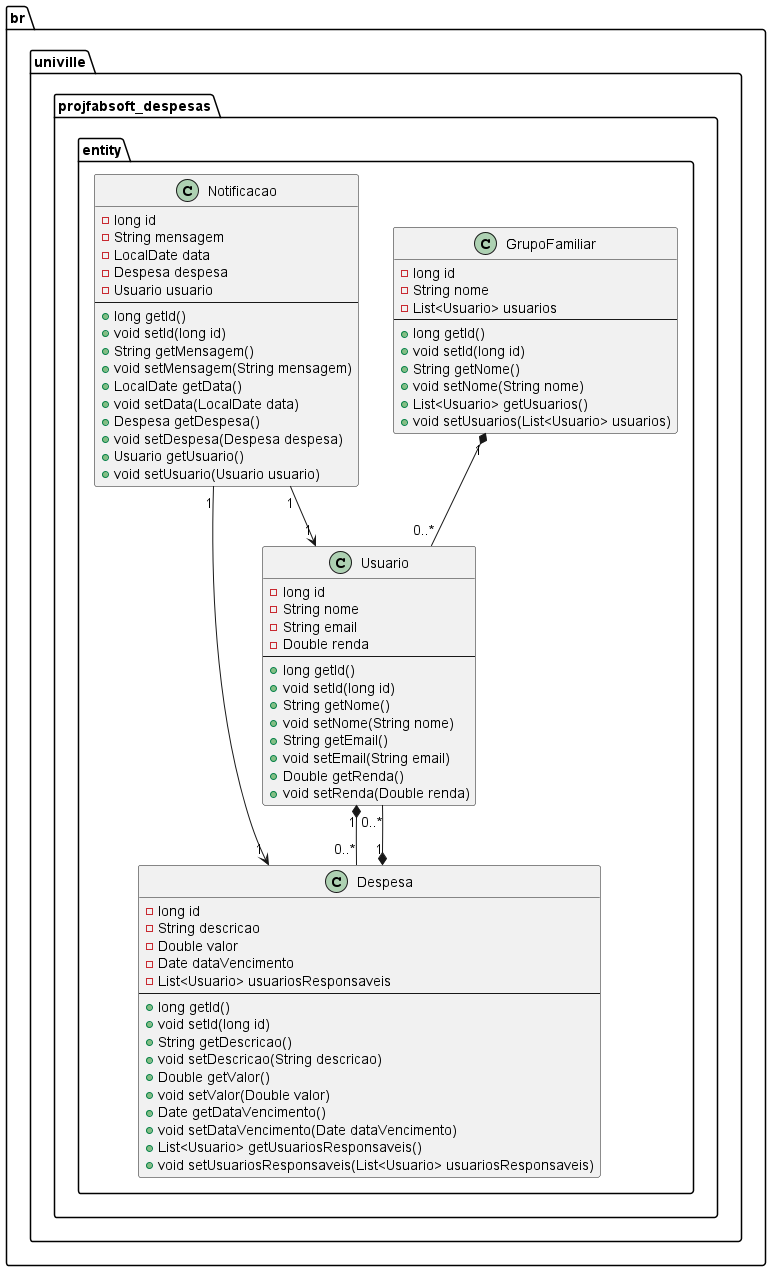

The diagram above was rendered by PlantUML. Its source (embedded in the PNG):
@startuml
package br.univille.projfabsoft_despesas.entity {
    class GrupoFamiliar {
        - long id
        - String nome
        - List<Usuario> usuarios
        --
        + long getId()
        + void setId(long id)
        + String getNome()
        + void setNome(String nome)
        + List<Usuario> getUsuarios()
        + void setUsuarios(List<Usuario> usuarios)
    }

    class Usuario {
        - long id
        - String nome
        - String email
        - Double renda
        --
        + long getId()
        + void setId(long id)
        + String getNome()
        + void setNome(String nome)
        + String getEmail()
        + void setEmail(String email)
        + Double getRenda()
        + void setRenda(Double renda)
    }

    class Despesa {
        - long id
        - String descricao
        - Double valor
        - Date dataVencimento
        - List<Usuario> usuariosResponsaveis
        --
        + long getId()
        + void setId(long id)
        + String getDescricao()
        + void setDescricao(String descricao)
        + Double getValor()
        + void setValor(Double valor)
        + Date getDataVencimento()
        + void setDataVencimento(Date dataVencimento)
        + List<Usuario> getUsuariosResponsaveis()
        + void setUsuariosResponsaveis(List<Usuario> usuariosResponsaveis)
    }

    class Notificacao {
        - long id
        - String mensagem
        - LocalDate data
        - Despesa despesa
        - Usuario usuario
        --
        + long getId()
        + void setId(long id)
        + String getMensagem()
        + void setMensagem(String mensagem)
        + LocalDate getData()
        + void setData(LocalDate data)
        + Despesa getDespesa()
        + void setDespesa(Despesa despesa)
        + Usuario getUsuario()
        + void setUsuario(Usuario usuario)
    }

    GrupoFamiliar "1" *-- "0..*" Usuario
    Usuario "1" *-- "0..*" Despesa
    Despesa "1" *-- "0..*" Usuario
    Notificacao "1" --> "1" Usuario
    Notificacao "1" --> "1" Despesa
}
@enduml